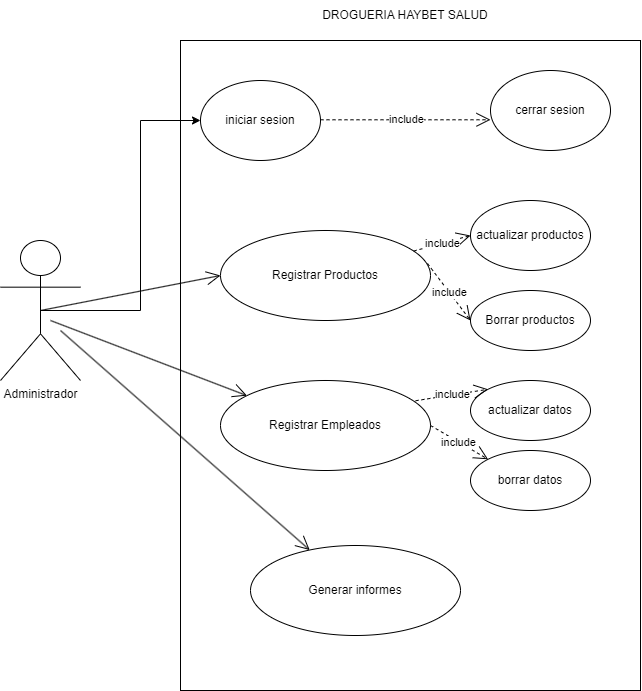

The diagram above was exported from draw.io. Its source (the exported page's mxGraphModel, read from the mxfile embedded in the PNG):
<mxGraphModel dx="1843" dy="746" grid="1" gridSize="10" guides="1" tooltips="1" connect="1" arrows="1" fold="1" page="1" pageScale="1" pageWidth="827" pageHeight="1169" math="0" shadow="0">
  <root>
    <mxCell id="0" />
    <mxCell id="1" parent="0" />
    <mxCell id="kSoiQUgRwhua0lbwPORU-1" value="Administrador" style="shape=umlActor;verticalLabelPosition=bottom;verticalAlign=top;html=1;outlineConnect=0;" vertex="1" parent="1">
      <mxGeometry x="70" y="280" width="80" height="140" as="geometry" />
    </mxCell>
    <mxCell id="kSoiQUgRwhua0lbwPORU-4" value="" style="rounded=0;whiteSpace=wrap;html=1;" vertex="1" parent="1">
      <mxGeometry x="250" y="80" width="460" height="650" as="geometry" />
    </mxCell>
    <mxCell id="kSoiQUgRwhua0lbwPORU-5" value="iniciar sesion" style="ellipse;whiteSpace=wrap;html=1;" vertex="1" parent="1">
      <mxGeometry x="270" y="120" width="120" height="80" as="geometry" />
    </mxCell>
    <mxCell id="kSoiQUgRwhua0lbwPORU-9" value="include" style="endArrow=open;endSize=12;dashed=1;html=1;rounded=0;entryX=0;entryY=0.616;entryDx=0;entryDy=0;entryPerimeter=0;" edge="1" parent="1" target="kSoiQUgRwhua0lbwPORU-10">
      <mxGeometry width="160" relative="1" as="geometry">
        <mxPoint x="390" y="159.29" as="sourcePoint" />
        <mxPoint x="559" y="164" as="targetPoint" />
      </mxGeometry>
    </mxCell>
    <mxCell id="kSoiQUgRwhua0lbwPORU-10" value="cerrar sesion" style="ellipse;whiteSpace=wrap;html=1;" vertex="1" parent="1">
      <mxGeometry x="560" y="110" width="120" height="80" as="geometry" />
    </mxCell>
    <mxCell id="kSoiQUgRwhua0lbwPORU-11" value="Registrar Productos" style="ellipse;whiteSpace=wrap;html=1;" vertex="1" parent="1">
      <mxGeometry x="290" y="270" width="210" height="90" as="geometry" />
    </mxCell>
    <mxCell id="kSoiQUgRwhua0lbwPORU-12" value="actualizar productos" style="ellipse;whiteSpace=wrap;html=1;" vertex="1" parent="1">
      <mxGeometry x="540" y="240" width="120" height="70" as="geometry" />
    </mxCell>
    <mxCell id="kSoiQUgRwhua0lbwPORU-13" value="include" style="endArrow=open;endSize=12;dashed=1;html=1;rounded=0;entryX=0;entryY=0.5;entryDx=0;entryDy=0;" edge="1" parent="1" source="kSoiQUgRwhua0lbwPORU-11" target="kSoiQUgRwhua0lbwPORU-12">
      <mxGeometry width="160" relative="1" as="geometry">
        <mxPoint x="400" y="169.29" as="sourcePoint" />
        <mxPoint x="570" y="169" as="targetPoint" />
      </mxGeometry>
    </mxCell>
    <mxCell id="kSoiQUgRwhua0lbwPORU-15" value="Borrar productos" style="ellipse;whiteSpace=wrap;html=1;" vertex="1" parent="1">
      <mxGeometry x="540" y="330" width="120" height="60" as="geometry" />
    </mxCell>
    <mxCell id="kSoiQUgRwhua0lbwPORU-16" value="include" style="endArrow=open;endSize=12;dashed=1;html=1;rounded=0;entryX=0;entryY=0.5;entryDx=0;entryDy=0;" edge="1" parent="1" target="kSoiQUgRwhua0lbwPORU-15">
      <mxGeometry x="0.0004" width="160" relative="1" as="geometry">
        <mxPoint x="497" y="303" as="sourcePoint" />
        <mxPoint x="550" y="290" as="targetPoint" />
        <mxPoint as="offset" />
      </mxGeometry>
    </mxCell>
    <mxCell id="kSoiQUgRwhua0lbwPORU-17" style="edgeStyle=orthogonalEdgeStyle;rounded=0;orthogonalLoop=1;jettySize=auto;html=1;exitX=0.5;exitY=0.5;exitDx=0;exitDy=0;exitPerimeter=0;entryX=0;entryY=0.5;entryDx=0;entryDy=0;" edge="1" parent="1" source="kSoiQUgRwhua0lbwPORU-1" target="kSoiQUgRwhua0lbwPORU-5">
      <mxGeometry relative="1" as="geometry" />
    </mxCell>
    <mxCell id="kSoiQUgRwhua0lbwPORU-18" value="" style="endArrow=open;endFill=1;endSize=12;html=1;rounded=0;entryX=0;entryY=0.5;entryDx=0;entryDy=0;" edge="1" parent="1" target="kSoiQUgRwhua0lbwPORU-11">
      <mxGeometry width="160" relative="1" as="geometry">
        <mxPoint x="110" y="350" as="sourcePoint" />
        <mxPoint x="560" y="500" as="targetPoint" />
      </mxGeometry>
    </mxCell>
    <mxCell id="kSoiQUgRwhua0lbwPORU-19" value="Generar informes" style="ellipse;whiteSpace=wrap;html=1;" vertex="1" parent="1">
      <mxGeometry x="320" y="585" width="210" height="90" as="geometry" />
    </mxCell>
    <mxCell id="kSoiQUgRwhua0lbwPORU-20" value="Registrar Empleados" style="ellipse;whiteSpace=wrap;html=1;" vertex="1" parent="1">
      <mxGeometry x="290" y="420" width="210" height="90" as="geometry" />
    </mxCell>
    <mxCell id="kSoiQUgRwhua0lbwPORU-21" value="" style="endArrow=open;endFill=1;endSize=12;html=1;rounded=0;" edge="1" parent="1" target="kSoiQUgRwhua0lbwPORU-20">
      <mxGeometry width="160" relative="1" as="geometry">
        <mxPoint x="120" y="360" as="sourcePoint" />
        <mxPoint x="300" y="325" as="targetPoint" />
      </mxGeometry>
    </mxCell>
    <mxCell id="kSoiQUgRwhua0lbwPORU-22" value="actualizar datos" style="ellipse;whiteSpace=wrap;html=1;" vertex="1" parent="1">
      <mxGeometry x="540" y="420" width="120" height="60" as="geometry" />
    </mxCell>
    <mxCell id="kSoiQUgRwhua0lbwPORU-23" value="borrar datos" style="ellipse;whiteSpace=wrap;html=1;" vertex="1" parent="1">
      <mxGeometry x="540" y="490" width="120" height="60" as="geometry" />
    </mxCell>
    <mxCell id="kSoiQUgRwhua0lbwPORU-24" value="include" style="endArrow=open;endSize=12;dashed=1;html=1;rounded=0;entryX=0;entryY=0;entryDx=0;entryDy=0;exitX=0.929;exitY=0.225;exitDx=0;exitDy=0;exitPerimeter=0;" edge="1" parent="1" source="kSoiQUgRwhua0lbwPORU-20" target="kSoiQUgRwhua0lbwPORU-22">
      <mxGeometry x="0.0004" width="160" relative="1" as="geometry">
        <mxPoint x="507" y="313" as="sourcePoint" />
        <mxPoint x="550" y="370" as="targetPoint" />
        <mxPoint as="offset" />
      </mxGeometry>
    </mxCell>
    <mxCell id="kSoiQUgRwhua0lbwPORU-25" value="include" style="endArrow=open;endSize=12;dashed=1;html=1;rounded=0;entryX=0;entryY=0;entryDx=0;entryDy=0;exitX=1;exitY=0.5;exitDx=0;exitDy=0;" edge="1" parent="1" source="kSoiQUgRwhua0lbwPORU-20" target="kSoiQUgRwhua0lbwPORU-23">
      <mxGeometry x="0.0004" width="160" relative="1" as="geometry">
        <mxPoint x="517" y="323" as="sourcePoint" />
        <mxPoint x="560" y="380" as="targetPoint" />
        <mxPoint as="offset" />
      </mxGeometry>
    </mxCell>
    <mxCell id="kSoiQUgRwhua0lbwPORU-27" value="" style="endArrow=open;endFill=1;endSize=12;html=1;rounded=0;" edge="1" parent="1" target="kSoiQUgRwhua0lbwPORU-19">
      <mxGeometry width="160" relative="1" as="geometry">
        <mxPoint x="130" y="370" as="sourcePoint" />
        <mxPoint x="326" y="445" as="targetPoint" />
      </mxGeometry>
    </mxCell>
    <mxCell id="kSoiQUgRwhua0lbwPORU-28" value="DROGUERIA HAYBET SALUD" style="text;html=1;align=center;verticalAlign=middle;whiteSpace=wrap;rounded=0;" vertex="1" parent="1">
      <mxGeometry x="270" y="40" width="410" height="30" as="geometry" />
    </mxCell>
  </root>
</mxGraphModel>